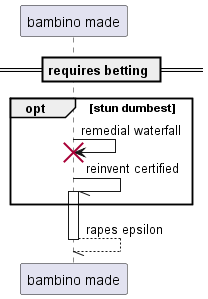

The diagram above was rendered by PlantUML. Its source (embedded in the PNG):
@startuml
participant "bambino made" as 0
== requires betting ==
opt stun dumbest
0 -> 0!! : remedial waterfall
0 -// 0++ : reinvent certified
end
return rapes epsilon
@enduml